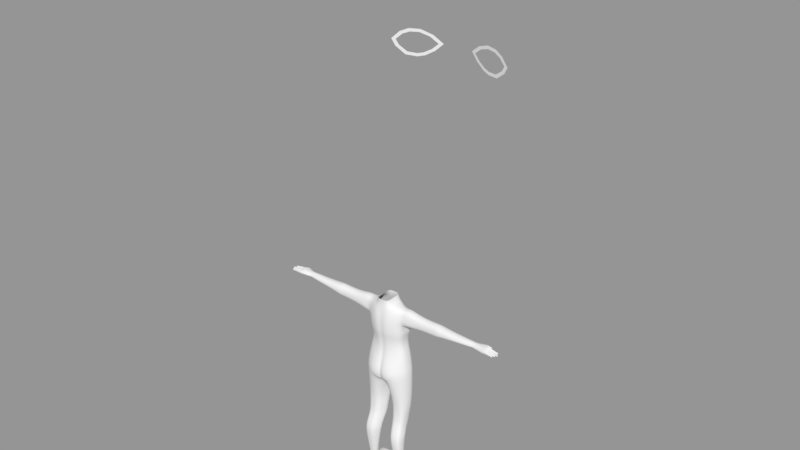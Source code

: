 # Source: Thieves.blend  (saved by Blender 2.79.0; exported with 4.5.12 LTS)
import bpy
from mathutils import Matrix  # noqa: F401  (used for matrix-valued properties, if any)

bpy.ops.wm.read_factory_settings(use_empty=True)
scene = bpy.context.scene
scene.name = 'Scene'

# ---- collections
col_collection_1 = bpy.data.collections.new('Collection 1'); scene.collection.children.link(col_collection_1)

# ---- meshes
me_cube = bpy.data.meshes.new('Cube')
me_cube.from_pydata([(0.0, 2.939, 11.29), (-0.7231, 1.979, 11.64), (-1.617, 1.254, 12.3), (-2.296, 1.0, 12.98), (-2.775, 0.8731, 13.84), (-3.102, 0.8731, 15.19), (-3.301, 0.9094, 16.3), (-3.428, 0.9094, 17.51), (-3.211, 0.9094, 18.63), (-2.558, 0.9094, 19.67), (-1.724, 0.9094, 20.39), (-0.8001, 0.9094, 20.65), (0.0, 0.9094, 20.65), (0.0, 3.138, 11.9), (0.0, 3.348, 12.34), (0.0, 3.485, 12.67), (0.0, 3.401, 12.9), (0.0, 3.61, 13.09), (0.0, 3.474, 13.36), (0.0, 3.411, 13.68), (0.0, 3.38, 14.04), (0.0, 3.883, 14.19), (0.0, 4.124, 14.5), (0.0, 3.768, 15.0), (0.0, 3.485, 15.67), (0.0, 3.474, 16.24), (0.0, 3.621, 17.02), (0.0, 3.422, 18.54), (0.0, 2.552, 19.64), (0.0, 1.519, 20.5), (-2.128, 2.879, 16.34), (-1.586, 3.051, 15.68), (-2.382, 2.798, 16.11), (-1.349, 3.125, 15.74), (-2.257, 2.838, 15.91), (-0.8029, 3.298, 16.12), (-1.952, 2.935, 15.7), (-1.053, 3.219, 15.9), (-1.854, 2.965, 16.45), (-1.502, 3.077, 16.47), (-1.118, 3.199, 16.35), (-2.236, 2.845, 16.42), (-1.575, 3.054, 15.56), (-2.547, 2.746, 16.12), (-1.286, 3.145, 15.64), (-2.395, 2.794, 15.86), (-0.6194, 3.356, 16.14), (-2.021, 2.913, 15.58), (-0.9247, 3.26, 15.85), (-1.903, 2.95, 16.57), (-1.473, 3.086, 16.59), (-1.004, 3.235, 16.43), (0.0, 0.1067, 20.82), (0.0, -1.315, 20.72), (0.0, -2.359, 20.27), (0.0, -3.108, 19.41), (0.0, -3.595, 17.9), (0.0, -3.648, 16.18), (0.0, -3.352, 14.8), (0.0, -2.69, 13.84), (0.0, -2.586, 12.94), (0.0, -2.829, 11.74), (0.0, -3.752, 10.71)], [(0, 1), (1, 2), (2, 3), (3, 4), (4, 5), (5, 6), (6, 7), (7, 8), (8, 9), (9, 10), (10, 11), (11, 12), (13, 0), (14, 13), (15, 14), (16, 15), (17, 16), (18, 17), (19, 18), (20, 19), (21, 20), (22, 21), (23, 22), (24, 23), (25, 24), (26, 25), (27, 26), (28, 27), (29, 28), (12, 29), (52, 53), (53, 54), (54, 55), (55, 56), (56, 57), (57, 58), (58, 59), (59, 60), (60, 61), (61, 62), (12, 52)], [(35, 37, 48, 46), (37, 33, 44, 48), (31, 36, 47, 42), (34, 32, 43, 45), (36, 34, 45, 47), (38, 39, 50, 49), (39, 40, 51, 50), (32, 30, 41, 43), (30, 38, 49, 41), (33, 31, 42, 44), (35, 40, 51, 46)])
me_cube.use_remesh_preserve_volume = False
me_cube.use_remesh_preserve_attributes = False
me_cube.use_mirror_vertex_groups = False
me_cube.update()
me_cube_001 = bpy.data.meshes.new('Cube.001')
me_cube_001.from_pydata([(-0.9961, -0.8714, 10.58), (-0.9961, -0.311, 10.58), (-1.057, -0.1802, 9.578), (-1.119, -0.2196, 9.128), (-0.9434, -0.1966, 8.446), (-1.258, -0.1351, 7.096), (-1.032, -0.9704, 9.735), (-1.029, -0.9288, 9.133), (-0.9434, -0.8123, 8.446), (-1.249, -0.9693, 6.941), (-1.134, -0.1621, 7.809), (-1.134, -0.8334, 7.809), (-0.6498, -1.484, 6.37), (-0.9808, -0.1404, 8.906), (-0.9832, -0.8913, 8.898), (-1.059, -0.2404, 10.28), (-1.007, -0.9777, 10.28), (-0.4824, -0.1635, 10.84), (-0.1348, 0.105, 5.853), (-0.3795, -1.157, 10.84), (-0.1344, -1.496, 6.858), (-0.2199, -1.156, 8.406), (-0.232, -1.306, 9.138), (-0.2667, -1.362, 9.815), (-0.4555, 0.2322, 6.939), (-0.4696, 0.2529, 8.357), (-0.4864, 0.4355, 9.127), (-0.4993, 0.2277, 9.58), (-0.4639, 0.2626, 7.755), (-0.2015, -1.186, 7.807), (-0.3662, 0.2579, 6.491), (-0.1026, -1.428, 6.426), (-0.4689, 0.3207, 8.875), (-0.2216, -1.245, 8.898), (-0.3333, -1.288, 10.35), (-0.5082, -0.04249, 10.35), (-0.7292, -0.2812, 10.67), (-0.8487, 0.1202, 7.088), (-0.7178, 0.06887, 8.388), (-0.92, 0.3979, 9.117), (-0.7789, 0.1503, 9.589), (-0.8279, 0.1305, 7.779), (-0.6964, 0.1882, 6.641), (-0.7351, 0.1292, 8.864), (-0.7793, -0.1353, 10.29), (-0.656, -1.026, 10.71), (-0.5941, -1.453, 7.004), (-0.6147, -1.012, 8.446), (-0.6564, -1.168, 9.173), (-0.6575, -1.214, 9.77), (-0.6983, -1.068, 7.807), (-0.6291, -1.106, 8.898), (-0.6697, -1.165, 10.31), (-1.001, -0.5959, 10.66), (-1.305, -0.5399, 7.062), (-0.9548, -0.5096, 8.447), (-1.063, -0.5929, 9.143), (-1.078, -0.5756, 9.569), (-1.175, -0.4999, 7.809), (-1.009, -0.5575, 8.905), (-1.226, -0.5761, 9.717), (-0.4629, -0.6575, 10.88), (-0.6911, -0.635, 10.75), (-0.3842, -0.6624, 11.37), (-0.3632, -0.6624, 11.1), (-0.3787, -1.192, 11.07), (-0.3787, -0.1384, 11.07), (-0.7534, -0.8838, 0.4289), (-0.7582, -0.9139, 0.4289), (-0.9827, -0.9815, 0.4289), (-0.7926, -0.9635, 0.4289), (-1.103, -0.9167, 0.4204), (-1.074, -0.9653, 0.4252), (-1.056, -0.6395, 0.4434), (-1.123, -0.8372, 0.395), (-0.942, -0.6146, 0.4434), (-0.7683, -0.6541, 0.4434), (-1.257, -1.005, 6.642), (-0.1055, -1.112, 5.891), (-1.372, -0.5691, 6.655), (-1.327, -0.1634, 6.686), (-0.08067, -0.2934, 5.816), (-0.7295, -1.436, 6.24), (-0.6502, 0.1393, 6.184), (-0.8727, 0.08597, 6.349), (-1.139, -0.9657, 4.787), (-0.4952, -1.011, 4.787), (-1.282, -0.1328, 4.787), (-0.2559, -0.5194, 4.787), (-0.6475, 0.1065, 4.787), (-0.3919, 0.04787, 4.787), (-1.354, -0.5598, 4.787), (-0.2262, -0.2343, 4.787), (-0.8583, -0.9834, 4.787), (-0.9316, 0.03318, 4.787), (-1.158, -0.9697, 4.023), (-0.5246, -1.015, 4.023), (-1.195, -0.2931, 4.023), (-0.2931, -0.6017, 4.023), (-0.6866, -0.07455, 4.023), (-0.4472, -0.125, 4.023), (-1.211, -0.6356, 4.023), (-0.2666, -0.3625, 4.023), (-0.854, -0.9927, 4.023), (-0.9608, -0.1332, 4.023), (-1.127, -1.018, 3.577), (-0.5483, -1.085, 3.516), (-1.159, -0.3518, 3.577), (-0.3207, -0.6558, 3.577), (-0.6962, -0.1352, 3.577), (-0.4328, -0.1858, 3.577), (-1.201, -0.6892, 3.577), (-0.2964, -0.4201, 3.577), (-0.8527, -1.042, 3.577), (-0.975, -0.1911, 3.577), (-1.154, -1.287, 2.831), (-0.6165, -1.327, 2.831), (-1.234, -0.6835, 2.831), (-0.3928, -0.959, 2.831), (-0.7558, -0.4849, 2.831), (-0.5445, -0.5322, 2.831), (-1.251, -0.9893, 2.831), (-0.3705, -0.7454, 2.831), (-0.9071, -1.307, 2.831), (-1.002, -0.5324, 2.831), (-0.4917, -0.3713, 3.209), (-1.193, -0.8454, 3.209), (-0.3377, -0.5923, 3.209), (-0.8715, -1.176, 3.209), (-0.9669, -0.3741, 3.209), (-1.112, -1.155, 3.209), (-0.5827, -1.197, 3.209), (-1.164, -0.5279, 3.209), (-0.3603, -0.814, 3.209), (-0.7175, -0.323, 3.209), (-1.156, -1.371, 2.32), (-0.652, -1.408, 2.32), (-1.224, -0.7993, 2.32), (-0.4365, -1.06, 2.32), (-0.7858, -0.61, 2.32), (-0.5931, -0.6557, 2.32), (-1.24, -1.089, 2.32), (-0.4155, -0.8579, 2.32), (-0.9166, -1.389, 2.32), (-1.018, -0.6527, 2.32), (-1.189, -0.9624, 9.773), (-1.228, -0.3185, 10.6), (-1.222, -0.2528, 10.27), (-1.228, -0.8647, 10.6), (-1.219, -0.9314, 10.27), (-1.243, -0.5962, 10.67), (-1.189, -0.1766, 9.773), (-1.382, -0.9521, 9.784), (-1.444, -0.2367, 10.26), (-1.449, -0.8452, 10.61), (-1.382, -0.1886, 9.784), (-1.42, -0.5769, 9.723), (-1.449, -0.3385, 10.61), (-1.443, -0.9434, 10.26), (-1.466, -0.5961, 10.68), (-3.05, -0.8776, 9.941), (-3.05, -0.2938, 10.27), (-3.05, -0.8189, 10.48), (-3.05, -0.2811, 9.941), (-3.05, -0.5822, 9.829), (-3.05, -0.3683, 10.48), (-3.05, -0.8907, 10.27), (-3.05, -0.5974, 10.57), (-3.526, -0.8918, 10.02), (-3.526, -0.2815, 10.27), (-3.526, -0.8303, 10.45), (-3.526, -0.2679, 10.02), (-3.526, -0.5829, 9.921), (-3.526, -0.3593, 10.45), (-3.526, -0.9052, 10.27), (-3.526, -0.5988, 10.53), (-5.448, -0.7771, 10.22), (-5.448, -0.4203, 10.3), (-5.448, -0.7058, 10.4), (-5.448, -0.4119, 10.21), (-5.448, -0.5817, 10.17), (-5.448, -0.4606, 10.4), (-5.448, -0.7451, 10.3), (-5.448, -0.5852, 10.44), (-2.162, -0.5802, 9.796), (-2.162, -0.3635, 10.45), (-2.162, -0.8927, 10.27), (-2.162, -0.5957, 10.54), (-2.162, -0.8795, 9.914), (-2.162, -0.2879, 10.27), (-2.162, -0.8201, 10.45), (-2.162, -0.275, 9.914), (-4.38, -0.5859, 10.05), (-4.38, -0.3929, 10.4), (-4.38, -0.8642, 10.27), (-4.38, -0.5995, 10.46), (-4.38, -0.8522, 10.12), (-4.38, -0.3259, 10.27), (-4.38, -0.7994, 10.4), (-4.38, -0.3135, 10.11), (-6.242, -0.8905, 10.22), (-5.999, -0.3663, 10.44), (-6.001, -0.3454, 10.24), (-6.242, -0.9068, 10.41), (-5.959, -0.5797, 10.18), (-5.947, -0.8736, 10.21), (-5.932, -0.2678, 10.4), (-5.938, -0.2525, 10.22), (-6.284, -0.2384, 10.32), (-6.306, -0.3164, 10.32), (-6.295, -0.2218, 10.22), (-6.311, -0.3077, 10.23), (-6.242, -0.8192, 10.23), (-6.242, -0.566, 10.23), (-6.242, -0.7156, 10.23), (-6.242, -0.7097, 10.43), (-6.242, -0.8273, 10.42), (-6.242, -0.5741, 10.44), (-6.242, -0.6645, 10.43), (-6.242, -0.786, 10.42), (-6.242, -0.5169, 10.44), (-6.242, -0.7959, 10.23), (-6.242, -0.6552, 10.23), (-6.242, -0.5447, 10.23), (-6.242, -0.4261, 10.44), (-3.274, -0.5821, 9.849), (-3.274, -0.3485, 10.48), (-3.274, -0.9189, 10.27), (-3.274, -0.5987, 10.57), (-3.274, -0.9047, 9.96), (-3.274, -0.2672, 10.27), (-3.274, -0.8405, 10.48), (-3.274, -0.2531, 9.96), (-6.724, -0.8838, 10.23), (-6.724, -0.8263, 10.23), (-6.724, -0.9001, 10.3), (-6.724, -0.8206, 10.31), (-6.812, -0.7855, 10.23), (-6.812, -0.7108, 10.23), (-6.812, -0.7049, 10.32), (-6.812, -0.7812, 10.31), (-6.875, -0.6503, 10.21), (-6.875, -0.5771, 10.21), (-6.875, -0.5693, 10.3), (-6.875, -0.6597, 10.3), (-6.242, -0.4261, 10.24), (-6.801, -0.4435, 10.32), (-6.801, -0.5152, 10.32), (-6.801, -0.5204, 10.23), (-6.801, -0.4586, 10.23), (-6.501, -0.4594, 10.23), (-6.501, -0.439, 10.38), (-6.501, -0.5161, 10.38), (-6.501, -0.5358, 10.23), (-6.501, -0.6621, 10.36), (-6.501, -0.6526, 10.22), (-6.501, -0.5634, 10.22), (-6.501, -0.5717, 10.37), (-6.501, -0.7074, 10.37), (-6.501, -0.7837, 10.37), (-6.501, -0.7933, 10.23), (-6.501, -0.713, 10.23), (-6.501, -0.8153, 10.23), (-6.501, -0.8239, 10.36), (-6.501, -0.9033, 10.35), (-6.501, -0.8866, 10.23), (-6.697, -0.8251, 10.23), (-6.697, -0.821, 10.32), (-6.697, -0.9005, 10.31), (-6.697, -0.8841, 10.23), (-6.761, -0.7053, 10.33), (-6.761, -0.7867, 10.23), (-6.761, -0.7816, 10.32), (-6.761, -0.7111, 10.23), (-6.825, -0.66, 10.31), (-6.825, -0.5752, 10.21), (-6.825, -0.6506, 10.21), (-6.825, -0.5696, 10.31), (-6.767, -0.4587, 10.23), (-6.767, -0.5153, 10.33), (-6.767, -0.443, 10.33), (-6.767, -0.5222, 10.23), (-6.266, -0.2254, 10.23), (-6.255, -0.2422, 10.33), (-6.284, -0.3129, 10.23), (-6.279, -0.3229, 10.33), (-6.188, -0.408, 10.24), (-6.133, -0.8842, 10.22), (-6.136, -0.6855, 10.23), (-6.134, -0.7919, 10.22), (-6.138, -0.5583, 10.23), (-6.14, -0.4586, 10.24), (-6.072, -0.369, 10.24), (-6.049, -0.8794, 10.22), (-6.059, -0.6536, 10.23), (-6.053, -0.785, 10.22), (-6.064, -0.5325, 10.23), (-5.953, -0.7267, 10.2), (-5.949, -0.4161, 10.2), (-5.911, -0.426, 10.42), (-5.921, -0.7273, 10.42), (-5.883, -0.2784, 10.39), (-5.842, -0.8572, 10.21), (-5.929, -0.867, 10.37), (-5.929, -0.8188, 10.37), (-5.889, -0.2635, 10.22), (-5.917, -0.5816, 10.44), (-5.334, -0.8019, 10.2), (-5.334, -0.3956, 10.3), (-5.334, -0.7263, 10.41), (-5.334, -0.3861, 10.18), (-5.334, -0.5818, 10.14), (-5.334, -0.4423, 10.41), (-5.334, -0.7718, 10.3), (-5.334, -0.5867, 10.46), (-1.086, -1.11, 0.0009232), (-0.999, -1.08, 0.1824), (-1.397, 0.3322, -0.05917), (-1.294, 0.2775, 0.1787), (-0.8087, -1.11, 0.0009232), (-0.86, -1.08, 0.1824), (-0.5067, 0.3904, -0.05917), (-0.6068, 0.3357, 0.1787), (-1.273, -0.531, -0.05917), (-0.6376, -0.531, -0.05917), (-0.9535, 0.3567, -0.05917), (-0.9534, 0.302, 0.1787), (-0.9472, -1.11, 0.0009232), (-0.9389, -1.08, 0.1824), (-0.9472, -0.531, -0.05917), (-1.222, -0.9353, -0.05917), (-0.6873, -0.9142, 0.3612), (-0.674, -0.9353, -0.05917), (-0.9472, -0.9353, -0.05917), (0.0, -1.195, 6.116), (0.0, 0.2408, 6.002), (0.0, -0.1383, 10.88), (0.0, -1.192, 10.88), (0.0, -1.287, 9.856), (0.0, -1.239, 9.133), (0.0, -1.094, 8.394), (0.0, -1.39, 6.824), (0.0, 0.1971, 9.527), (0.0, 0.2647, 9.133), (0.0, 0.2499, 8.348), (0.0, 0.2452, 6.824), (0.0, -1.085, 7.793), (0.0, 0.2562, 7.737), (0.0, -1.295, 6.424), (0.0, 0.2804, 6.424), (0.0, -1.167, 8.898), (0.0, 0.2543, 8.898), (0.0, -1.231, 10.38), (0.0, -0.01553, 10.38), (0.0, -0.2, 6.001), (0.0, -1.192, 11.34), (0.0, -0.6742, 11.37), (0.0, -0.1385, 11.34), (0.0, -1.192, 11.07), (0.0, -0.1384, 11.07), (-0.5618, 0.04963, -0.05917), (-1.346, 0.01296, -0.05917), (-0.9506, 0.02839, -0.05917), (-0.6764, -0.03037, 0.2766), (-0.948, -0.037, 0.2983), (-1.195, -0.06164, 0.2766), (-1.288, -0.3775, -0.05917), (-0.9475, -0.3732, -0.05917), (-0.7457, -0.4781, 0.3964), (-0.9433, -0.4517, 0.4145), (-0.6218, -0.3672, -0.05917), (-1.091, -0.4765, 0.3964), (-5.643, -0.3461, 10.21), (-5.649, -0.5809, 10.09), (-5.685, -0.8252, 10.22), (-5.776, -0.8438, 10.21), (-5.789, -0.2972, 10.21), (-5.776, -0.5804, 10.12)], [(64, 63), (358, 355), (356, 355), (357, 356), (63, 356), (357, 359)], [(44, 15, 1, 36), (34, 352, 337, 19), (31, 348, 341, 20), (29, 346, 340, 21), (33, 350, 339, 22), (22, 339, 338, 23), (144, 139, 75, 73), (58, 11, 8, 55), (59, 14, 7, 56), (56, 7, 6, 57), (41, 10, 4, 38), (37, 5, 10, 41), (54, 9, 11, 58), (20, 341, 346, 29), (143, 135, 72, 69), (334, 348, 31), (38, 4, 13, 43), (55, 8, 14, 59), (21, 340, 350, 33), (23, 338, 352, 34), (40, 2, 15, 44), (342, 27, 35, 353), (49, 23, 34, 52), (344, 25, 32, 351), (334, 31, 12), (335, 18, 30, 349), (46, 20, 29, 50), (345, 24, 28, 347), (347, 28, 25, 344), (349, 30, 24, 345), (48, 22, 23, 49), (50, 29, 21, 47), (12, 31, 20, 46), (52, 34, 19, 45), (62, 45, 19, 61), (353, 35, 17, 336), (53, 0, 45, 62), (16, 52, 45, 0), (12, 46, 9), (11, 50, 47, 8), (14, 51, 48, 7), (7, 48, 49, 6), (9, 46, 50, 11), (8, 47, 51, 14), (6, 49, 52, 16), (27, 40, 44, 35), (25, 38, 43, 32), (24, 37, 41, 28), (28, 41, 38, 25), (35, 44, 36, 17), (1, 53, 62, 36), (36, 62, 61, 17), (4, 55, 59, 13), (138, 136, 70, 68), (5, 54, 58, 10), (3, 56, 57, 2), (13, 59, 56, 3), (10, 58, 55, 4), (140, 142, 67, 76), (336, 17, 66, 359), (61, 19, 65, 64), (19, 337, 358, 65), (17, 61, 64, 66), (141, 137, 74, 71), (142, 138, 68, 67), (30, 42, 37, 24), (139, 140, 76, 75), (135, 141, 71, 72), (136, 143, 69, 70), (137, 144, 73, 74), (5, 37, 84, 80), (334, 12, 82, 78), (9, 54, 79, 77), (335, 354, 81, 18), (54, 5, 80, 79), (354, 334, 78, 81), (12, 9, 77, 82), (37, 42, 83, 84), (80, 84, 94, 87), (78, 82, 93, 86), (77, 79, 91, 85), (83, 18, 90, 89), (18, 81, 88, 92), (79, 80, 87, 91), (18, 92, 90), (81, 78, 86, 88), (82, 77, 85, 93), (84, 83, 89, 94), (87, 94, 104, 97), (86, 93, 103, 96), (85, 91, 101, 95), (89, 90, 100, 99), (92, 88, 98, 102), (91, 87, 97, 101), (90, 92, 102, 100), (88, 86, 96, 98), (93, 85, 95, 103), (94, 89, 99, 104), (97, 104, 114, 107), (96, 103, 113, 106), (95, 101, 111, 105), (99, 100, 110, 109), (102, 98, 108, 112), (101, 97, 107, 111), (100, 102, 112, 110), (98, 96, 106, 108), (103, 95, 105, 113), (104, 99, 109, 114), (132, 129, 124, 117), (131, 128, 123, 116), (130, 126, 121, 115), (134, 125, 120, 119), (127, 133, 118, 122), (126, 132, 117, 121), (125, 127, 122, 120), (133, 131, 116, 118), (128, 130, 115, 123), (129, 134, 119, 124), (114, 109, 134, 129), (113, 105, 130, 128), (108, 106, 131, 133), (110, 112, 127, 125), (111, 107, 132, 126), (112, 108, 133, 127), (109, 110, 125, 134), (105, 111, 126, 130), (106, 113, 128, 131), (107, 114, 129, 132), (117, 124, 144, 137), (116, 123, 143, 136), (115, 121, 141, 135), (119, 120, 140, 139), (122, 118, 138, 142), (121, 117, 137, 141), (120, 122, 142, 140), (118, 116, 136, 138), (123, 115, 135, 143), (124, 119, 139, 144), (0, 53, 150, 148), (2, 57, 60, 151), (15, 2, 151, 147), (53, 1, 146, 150), (1, 15, 147, 146), (57, 6, 145, 60), (16, 0, 148, 149), (6, 16, 149, 145), (148, 150, 159, 154), (151, 60, 156, 155), (147, 151, 155, 153), (150, 146, 157, 159), (146, 147, 153, 157), (60, 145, 152, 156), (149, 148, 154, 158), (145, 149, 158, 152), (190, 187, 167, 162), (191, 184, 164, 163), (189, 191, 163, 161), (187, 185, 165, 167), (185, 189, 161, 165), (184, 188, 160, 164), (186, 190, 162, 166), (188, 186, 166, 160), (231, 228, 175, 170), (232, 225, 172, 171), (230, 232, 171, 169), (228, 226, 173, 175), (226, 230, 169, 173), (225, 229, 168, 172), (227, 231, 170, 174), (229, 227, 174, 168), (309, 314, 183, 178), (310, 311, 180, 179), (308, 310, 179, 177), (314, 312, 181, 183), (312, 308, 177, 181), (311, 307, 176, 180), (313, 309, 178, 182), (307, 313, 182, 176), (152, 158, 186, 188), (158, 154, 190, 186), (156, 152, 188, 184), (157, 153, 189, 185), (159, 157, 185, 187), (153, 155, 191, 189), (155, 156, 184, 191), (154, 159, 187, 190), (32, 26, 343, 351), (2, 40, 39, 3), (39, 26, 32, 43), (26, 39, 40, 27), (27, 342, 343, 26), (39, 43, 13, 3), (48, 51, 33, 22), (47, 21, 33, 51), (18, 83, 42, 30), (168, 174, 194, 196), (174, 170, 198, 194), (172, 168, 196, 192), (173, 169, 197, 193), (175, 173, 193, 195), (169, 171, 199, 197), (171, 172, 192, 199), (170, 175, 195, 198), (283, 282, 210, 208), (180, 176, 374, 373), (177, 179, 372, 376, 305, 301), (179, 180, 373, 372), (208, 210, 211, 209), (282, 284, 211, 210), (285, 283, 208, 209), (284, 285, 209, 211), (224, 299, 301, 206, 201), (295, 297, 205, 293), (183, 181, 299, 306), (178, 183, 306, 300), (182, 178, 300, 304), (182, 304, 303), (160, 166, 227, 229), (166, 162, 231, 227), (164, 160, 229, 225), (165, 161, 230, 226), (167, 165, 226, 228), (161, 163, 232, 230), (163, 164, 225, 232), (162, 167, 228, 231), (267, 266, 234, 236), (219, 221, 212, 216), (233, 235, 236, 234), (268, 267, 236, 235), (269, 268, 235, 233), (266, 269, 233, 234), (272, 270, 239, 240), (218, 222, 214, 215), (237, 240, 239, 238), (273, 271, 237, 238), (271, 272, 240, 237), (270, 273, 238, 239), (276, 274, 244, 241), (213, 217, 220, 223), (241, 244, 243, 242), (277, 275, 242, 243), (275, 276, 241, 242), (274, 277, 243, 244), (280, 278, 249, 246), (246, 249, 248, 247), (281, 279, 247, 248), (278, 281, 248, 249), (279, 280, 246, 247), (202, 292, 224, 201), (220, 224, 251, 252), (245, 223, 253, 250), (223, 220, 252, 253), (224, 245, 250, 251), (218, 217, 257, 254), (213, 222, 255, 256), (217, 213, 256, 257), (222, 218, 254, 255), (215, 214, 261, 258), (221, 219, 259, 260), (214, 221, 260, 261), (219, 215, 258, 259), (212, 200, 265, 262), (200, 203, 264, 265), (203, 216, 263, 264), (216, 212, 262, 263), (262, 265, 269, 266), (265, 264, 268, 269), (264, 263, 267, 268), (263, 262, 266, 267), (258, 261, 273, 270), (260, 259, 272, 271), (261, 260, 271, 273), (259, 258, 270, 272), (254, 257, 277, 274), (256, 255, 276, 275), (257, 256, 275, 277), (255, 254, 274, 276), (252, 251, 280, 279), (250, 253, 281, 278), (253, 252, 279, 281), (251, 250, 278, 280), (202, 201, 285, 284), (201, 206, 283, 285), (207, 202, 284, 282), (206, 207, 282, 283), (297, 295, 294, 204), (287, 200, 212, 289), (221, 289, 212), (221, 214, 288, 289), (214, 222, 288), (222, 213, 290, 288), (213, 223, 290), (223, 245, 291, 290), (286, 291, 245), (289, 288, 294, 295), (293, 287, 289, 295), (288, 290, 296, 294), (290, 291, 296), (291, 286, 292, 296), (176, 182, 303, 302, 375, 374), (294, 296, 204), (292, 298, 204, 296), (202, 298, 292), (207, 298, 202), (303, 304, 216, 203), (218, 300, 306, 217), (302, 303, 203, 200, 287, 293, 205), (301, 299, 181, 177), (217, 306, 220), (220, 306, 299, 224), (301, 305, 207, 206), (215, 300, 218), (219, 304, 300, 215), (216, 304, 219), (196, 194, 313, 307), (194, 198, 309, 313), (192, 196, 307, 311), (193, 197, 308, 312), (195, 193, 312, 314), (197, 199, 310, 308), (199, 192, 311, 310), (198, 195, 314, 309), (292, 286, 224), (224, 286, 245), (361, 365, 318, 317), (325, 326, 322, 321), (332, 331, 320, 319), (327, 328, 316, 315), (333, 332, 319, 327), (369, 371, 73, 75), (367, 370, 324, 329), (370, 368, 76, 324), (330, 74, 73, 323), (366, 367, 329, 323), (368, 369, 75, 76), (330, 333, 327, 315), (319, 320, 328, 327), (317, 318, 326, 325), (323, 329, 333, 330), (315, 316, 74, 330), (329, 324, 332, 333), (324, 76, 331, 332), (331, 76, 67), (71, 316, 72), (316, 69, 72), (69, 320, 70), (320, 68, 70), (68, 331, 67), (71, 74, 316), (316, 328, 69), (69, 328, 320), (320, 331, 68), (322, 326, 364, 363), (317, 325, 362, 361), (321, 322, 363, 360), (325, 321, 360, 362), (326, 318, 365, 364), (366, 371, 365, 361), (323, 73, 371, 366), (363, 364, 369, 368), (361, 362, 367, 366), (360, 363, 368, 370), (362, 360, 370, 367), (364, 365, 371, 369), (373, 374, 375, 377), (372, 373, 377, 376), (377, 375, 302, 205, 297, 204), (376, 377, 204, 298, 207, 305)])
me_cube_001.polygons.foreach_set('use_smooth', [True] * 368)
me_cube_001.use_remesh_preserve_volume = False
me_cube_001.use_remesh_preserve_attributes = False
me_cube_001.use_mirror_vertex_groups = False
me_cube_001.update()

# ---- objects
ob_cube_001 = bpy.data.objects.new('Cube.001', me_cube)
ob_cube = bpy.data.objects.new('Cube', me_cube_001)

# ---- transforms, parenting, visibility, modifiers, constraints
ob_cube_001.location = (0.0, 0.0, 0.0)
ob_cube_001.lineart.crease_threshold = 0.0
_m = ob_cube_001.modifiers.new('Mirror', 'MIRROR')
_m.use_clip = True
ob_cube.location = (0.0, 0.0, 0.0)
ob_cube.scale = (0.7031, 0.7031, 0.7031)
ob_cube.lineart.crease_threshold = 0.0
_m = ob_cube.modifiers.new('Mirror', 'MIRROR')
_m = ob_cube.modifiers.new('Subsurf', 'SUBSURF')
_m.uv_smooth = 'PRESERVE_CORNERS'
_m.quality = 2
_m.show_only_control_edges = False

# ---- collection membership
col_collection_1.objects.link(ob_cube_001)
col_collection_1.objects.link(ob_cube)

# ---- scene / render settings (as saved in the file)
scene.frame_start = 1; scene.frame_end = 250; scene.frame_set(1)
scene.render.engine = 'BLENDER_EEVEE_NEXT'
scene.render.resolution_percentage = 50
scene.render.dither_intensity = 0.0
scene.cycles.use_denoising = False
scene.cycles.samples = 128
scene.cycles.sampling_pattern = 'TABULATED_SOBOL'
scene.cycles.use_adaptive_sampling = False
scene.cycles.use_light_tree = False
scene.cycles.blur_glossy = 0.0
scene.cycles.sample_clamp_indirect = 0.0
scene.view_settings.view_transform = 'Standard'
bpy.context.view_layer.update()

# ---- added for rendering (the .blend has no active camera and no usable light): camera, sun + grey world if the file has none
cam_auto = bpy.data.cameras.new('AutoCamera')
cam_auto.lens = 50.0
cam_auto.sensor_width = 36.0
cam_auto.clip_end = 1000.0
ob_auto_camera = bpy.data.objects.new('AutoCamera', cam_auto)
scene.collection.objects.link(ob_auto_camera)
ob_auto_camera.location = (22.4876, -26.799, 28.3794)
ob_auto_camera.rotation_euler = (1.09748, -7.21219e-08, 0.694738)
scene.camera = ob_auto_camera
light_auto_sun = bpy.data.lights.new('AutoSun', 'SUN')
light_auto_sun.energy = 3.0
light_auto_sun.angle = 0.0523599
ob_auto_sun = bpy.data.objects.new('AutoSun', light_auto_sun)
scene.collection.objects.link(ob_auto_sun)
ob_auto_sun.rotation_euler = (0.872665, 0.174533, 0.523599)
if scene.world is None:
    world_auto = bpy.data.worlds.new('AutoWorld')
    world_auto.color = (0.3, 0.3, 0.3)
    scene.world = world_auto
bpy.context.view_layer.update()
